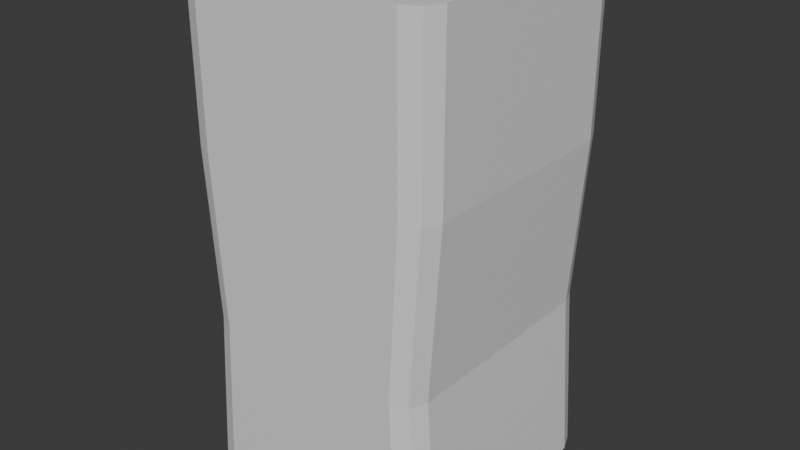 # Source: ChildC.blend  (saved by Blender 4.4.32; exported with 4.5.12 LTS)
import bpy
from mathutils import Matrix  # noqa: F401  (used for matrix-valued properties, if any)

bpy.ops.wm.read_factory_settings(use_empty=True)
scene = bpy.context.scene
scene.name = 'Scene'

# ---- collections
col_collection = bpy.data.collections.new('Collection'); scene.collection.children.link(col_collection)

# ---- materials (node trees are filled in below, after node groups)
mat_material = bpy.data.materials.new('Material')
mat_material.alpha_threshold = 0.0
mat_material.roughness = 0.5
mat_material.line_color = (0.0, 0.0, 0.0, 1.0)

# ---- material node trees
mat_material.use_nodes = True; mat_material.node_tree.nodes.clear()
_N = mat_material.node_tree.nodes; _L = mat_material.node_tree.links
n0 = _N.new('ShaderNodeOutputMaterial'); n0.name = 'Material Output'; n0.location = (300, 300)
n1 = _N.new('ShaderNodeBsdfPrincipled'); n1.name = 'Principled BSDF'; n1.location = (10, 300)
n1.inputs[3].default_value = 1.45
_L.new(n1.outputs[0], n0.inputs[0])
n0.is_active_output = True

# ---- world
world_world = bpy.data.worlds.new('World'); scene.world = world_world
world_world.use_nodes = True; world_world.node_tree.nodes.clear()
_N = world_world.node_tree.nodes; _L = world_world.node_tree.links
n0 = _N.new('ShaderNodeOutputWorld'); n0.name = 'World Output'; n0.location = (300, 300)
n1 = _N.new('ShaderNodeBackground'); n1.name = 'Background'; n1.location = (10, 300)
n1.inputs[0].default_value = (0.05088, 0.05088, 0.05088, 1.0)
_L.new(n1.outputs[0], n0.inputs[0])
n0.is_active_output = True
world_world.color = (0.05088, 0.05088, 0.05088)
world_world.sun_shadow_jitter_overblur = 0.0

# ---- meshes
me_cube = bpy.data.meshes.new('Cube')
me_cube.from_pydata([(0.315, 0.2563, 1.232), (0.2563, 0.315, 1.232), (0.2978, 0.2978, 1.232), (0.2563, 0.315, 0.0), (0.315, 0.2563, 0.0), (0.2978, 0.2978, 0.0), (0.2563, -0.315, 1.232), (0.315, -0.2563, 1.232), (0.2978, -0.2978, 1.232), (0.315, -0.2563, 0.0), (0.2563, -0.315, 0.0), (0.2978, -0.2978, 0.0), (-0.2563, 0.315, 1.232), (-0.315, 0.2563, 1.232), (-0.2978, 0.2978, 1.232), (-0.315, 0.2563, 0.0), (-0.2563, 0.315, 0.0), (-0.2978, 0.2978, 0.0), (-0.315, -0.2563, 1.232), (-0.2563, -0.315, 1.232), (-0.2978, -0.2978, 1.232), (-0.2563, -0.315, 0.0), (-0.315, -0.2563, 0.0), (-0.2978, -0.2978, 0.0), (0.315, 0.2563, 0.8213), (0.2563, 0.315, 0.8213), (0.2978, 0.2978, 0.8213), (0.233, 0.315, 0.4107), (0.2864, 0.2563, 0.4107), (0.2708, 0.2978, 0.4107), (-0.233, -0.315, 0.4107), (-0.2864, -0.2563, 0.4107), (-0.2708, -0.2978, 0.4107), (-0.315, -0.2563, 0.8213), (-0.2563, -0.315, 0.8213), (-0.2978, -0.2978, 0.8213), (0.2563, -0.315, 0.8213), (0.315, -0.2563, 0.8213), (0.2978, -0.2978, 0.8213), (0.2864, -0.2563, 0.4107), (0.233, -0.315, 0.4107), (0.2708, -0.2978, 0.4107), (-0.2563, 0.315, 0.8213), (-0.315, 0.2563, 0.8213), (-0.2978, 0.2978, 0.8213), (-0.2864, 0.2563, 0.4107), (-0.233, 0.315, 0.4107), (-0.2708, 0.2978, 0.4107), (-0.2711, -0.2623, 1.232), (0.2711, -0.2623, 1.232), (-0.2711, 0.2623, 1.232), (0.2711, 0.2623, 1.232), (0.2623, 0.2711, 0.0), (0.2623, -0.2711, 0.0), (-0.2623, 0.2711, 0.0), (-0.2623, -0.2711, 0.0)], [], [(42, 12, 1, 25), (10, 40, 30, 21), (22, 31, 45, 15), (36, 6, 19, 34), (19, 48, 18, 20), (16, 46, 27, 3), (4, 28, 39, 9), (40, 36, 34, 30), (46, 42, 25, 27), (28, 24, 37, 39), (33, 18, 13, 43), (31, 33, 43, 45), (28, 4, 5, 29), (29, 5, 3, 27), (34, 19, 20, 35), (35, 20, 18, 33), (40, 10, 11, 41), (41, 11, 9, 39), (46, 16, 17, 47), (47, 17, 15, 45), (0, 24, 26, 2), (2, 26, 25, 1), (24, 28, 29, 26), (26, 29, 27, 25), (21, 30, 32, 23), (23, 32, 31, 22), (30, 34, 35, 32), (32, 35, 33, 31), (6, 36, 38, 8), (8, 38, 37, 7), (36, 40, 41, 38), (38, 41, 39, 37), (12, 42, 44, 14), (14, 44, 43, 13), (42, 46, 47, 44), (44, 47, 45, 43), (24, 0, 7, 37), (48, 50, 13, 18), (50, 12, 14, 13), (6, 49, 48, 19), (49, 51, 50, 48), (51, 1, 12, 50), (8, 7, 49, 6), (7, 0, 51, 49), (0, 2, 1, 51), (4, 52, 3, 5), (52, 54, 16, 3), (54, 15, 17, 16), (9, 53, 52, 4), (53, 55, 54, 52), (55, 22, 15, 54), (11, 10, 53, 9), (10, 21, 55, 53), (21, 23, 22, 55)])
_uv = me_cube.uv_layers.new(name='UVMap')
_uv.uv.foreach_set('vector', [0.5417, 0.2733, 0.625, 0.2733, 0.625, 0.4767, 0.5417, 0.4767, 0.375, 0.7733, 0.4583, 0.7733, 0.4583, 0.9767, 0.375, 0.9767, 0.375, 0.0233, 0.4583, 0.0233, 0.4583, 0.2267, 0.375, 0.2267, 0.5417, 0.7733, 0.625, 0.7733, 0.625, 0.9767, 0.5417, 0.9767, 0.625, 0.9767, 0.625, 0.5, 0.625, 0.0233, 0.625, 1.0, 0.375, 0.2733, 0.4583, 0.2733, 0.4583, 0.4767, 0.375, 0.4767, 0.375, 0.5233, 0.4583, 0.5233, 0.4583, 0.7267, 0.375, 0.7267, 0.4583, 0.7733, 0.5417, 0.7733, 0.5417, 0.9767, 0.4583, 0.9767, 0.4583, 0.2733, 0.5417, 0.2733, 0.5417, 0.4767, 0.4583, 0.4767, 0.4583, 0.5233, 0.5417, 0.5233, 0.5417, 0.7267, 0.4583, 0.7267, 0.5417, 0.0233, 0.625, 0.0233, 0.625, 0.2267, 0.5417, 0.2267, 0.4583, 0.0233, 0.5417, 0.0233, 0.5417, 0.2267, 0.4583, 0.2267, 0.4583, 0.5233, 0.375, 0.5233, 0.375, 0.5, 0.4583, 0.5, 0.4583, 0.5, 0.375, 0.5, 0.375, 0.4767, 0.4583, 0.4767, 0.5417, 0.9767, 0.625, 0.9767, 0.625, 1.0, 0.5417, 1.0, 0.5417, 0.0, 0.625, 0.0, 0.625, 0.0233, 0.5417, 0.0233, 0.4583, 0.7733, 0.375, 0.7733, 0.375, 0.75, 0.4583, 0.75, 0.4583, 0.75, 0.375, 0.75, 0.375, 0.7267, 0.4583, 0.7267, 0.4583, 0.2733, 0.375, 0.2733, 0.375, 0.25, 0.4583, 0.25, 0.4583, 0.25, 0.375, 0.25, 0.375, 0.2267, 0.4583, 0.2267, 0.625, 0.5233, 0.5417, 0.5233, 0.5417, 0.5, 0.625, 0.5, 0.625, 0.5, 0.5417, 0.5, 0.5417, 0.4767, 0.625, 0.4767, 0.5417, 0.5233, 0.4583, 0.5233, 0.4583, 0.5, 0.5417, 0.5, 0.5417, 0.5, 0.4583, 0.5, 0.4583, 0.4767, 0.5417, 0.4767, 0.375, 0.9767, 0.4583, 0.9767, 0.4583, 1.0, 0.375, 1.0, 0.375, 0.0, 0.4583, 0.0, 0.4583, 0.0233, 0.375, 0.0233, 0.4583, 0.9767, 0.5417, 0.9767, 0.5417, 1.0, 0.4583, 1.0, 0.4583, 0.0, 0.5417, 0.0, 0.5417, 0.0233, 0.4583, 0.0233, 0.625, 0.7733, 0.5417, 0.7733, 0.5417, 0.75, 0.625, 0.75, 0.625, 0.75, 0.5417, 0.75, 0.5417, 0.7267, 0.625, 0.7267, 0.5417, 0.7733, 0.4583, 0.7733, 0.4583, 0.75, 0.5417, 0.75, 0.5417, 0.75, 0.4583, 0.75, 0.4583, 0.7267, 0.5417, 0.7267, 0.625, 0.2733, 0.5417, 0.2733, 0.5417, 0.25, 0.625, 0.25, 0.625, 0.25, 0.5417, 0.25, 0.5417, 0.2267, 0.625, 0.2267, 0.5417, 0.2733, 0.4583, 0.2733, 0.4583, 0.25, 0.5417, 0.25, 0.5417, 0.25, 0.4583, 0.25, 0.4583, 0.2267, 0.5417, 0.2267, 0.5417, 0.5233, 0.625, 0.5233, 0.625, 0.7267, 0.5417, 0.7267, 0.625, 0.5, 0.625, 0.4167, 0.625, 0.2267, 0.625, 0.0233, 0.625, 0.4167, 0.625, 0.2733, 0.625, 0.25, 0.625, 0.2267, 0.625, 0.7733, 0.625, 0.5833, 0.625, 0.5, 0.625, 0.9767, 0.625, 0.5833, 0.625, 0.5, 0.625, 0.4167, 0.625, 0.5, 0.625, 0.5, 0.625, 0.4767, 0.625, 0.2733, 0.625, 0.4167, 0.625, 0.75, 0.625, 0.7267, 0.625, 0.5833, 0.625, 0.7733, 0.625, 0.7267, 0.625, 0.5233, 0.625, 0.5, 0.625, 0.5833, 0.625, 0.5233, 0.625, 0.5, 0.625, 0.4767, 0.625, 0.5, 0.375, 0.5233, 0.375, 0.5, 0.375, 0.4767, 0.375, 0.5, 0.375, 0.5, 0.375, 0.4167, 0.375, 0.2733, 0.375, 0.4767, 0.375, 0.4167, 0.375, 0.2267, 0.375, 0.25, 0.375, 0.2733, 0.375, 0.7267, 0.375, 0.5833, 0.375, 0.5, 0.375, 0.5233, 0.375, 0.5833, 0.375, 0.5, 0.375, 0.4167, 0.375, 0.5, 0.375, 0.5, 0.375, 0.0233, 0.375, 0.2267, 0.375, 0.4167, 0.375, 0.75, 0.375, 0.7733, 0.375, 0.5833, 0.375, 0.7267, 0.375, 0.7733, 0.375, 0.9767, 0.375, 0.5, 0.375, 0.5833, 0.375, 0.9767, 0.375, 0.0, 0.375, 0.0233, 0.375, 0.5])
me_cube.materials.append(mat_material)
me_cube.use_mirror_vertex_groups = False
me_cube.update()

# ---- objects
ob_cube = bpy.data.objects.new('Cube', me_cube)

# ---- transforms, parenting, visibility, modifiers, constraints
ob_cube.location = (0.0, 0.0, 0.0)
ob_cube.lock_rotations_4d = False
ob_cube.empty_display_type = 'ARROWS'
ob_cube.lineart.crease_threshold = 0.0

# ---- collection membership
col_collection.objects.link(ob_cube)

# ---- scene / render settings (as saved in the file)
scene.frame_start = 1; scene.frame_end = 250; scene.frame_set(1)
scene.render.engine = 'BLENDER_EEVEE_NEXT'
bpy.context.view_layer.update()

# ---- added for rendering (the .blend has no active camera and no usable light): camera, sun
cam_auto = bpy.data.cameras.new('AutoCamera')
cam_auto.lens = 50.0
cam_auto.sensor_width = 36.0
cam_auto.clip_end = 1000.0
ob_auto_camera = bpy.data.objects.new('AutoCamera', cam_auto)
scene.collection.objects.link(ob_auto_camera)
ob_auto_camera.location = (1.40671, -1.68806, 1.74137)
ob_auto_camera.rotation_euler = (1.09748, -7.21219e-08, 0.694738)
scene.camera = ob_auto_camera
light_auto_sun = bpy.data.lights.new('AutoSun', 'SUN')
light_auto_sun.energy = 3.0
light_auto_sun.angle = 0.0523599
ob_auto_sun = bpy.data.objects.new('AutoSun', light_auto_sun)
scene.collection.objects.link(ob_auto_sun)
ob_auto_sun.rotation_euler = (0.872665, 0.174533, 0.523599)
bpy.context.view_layer.update()
